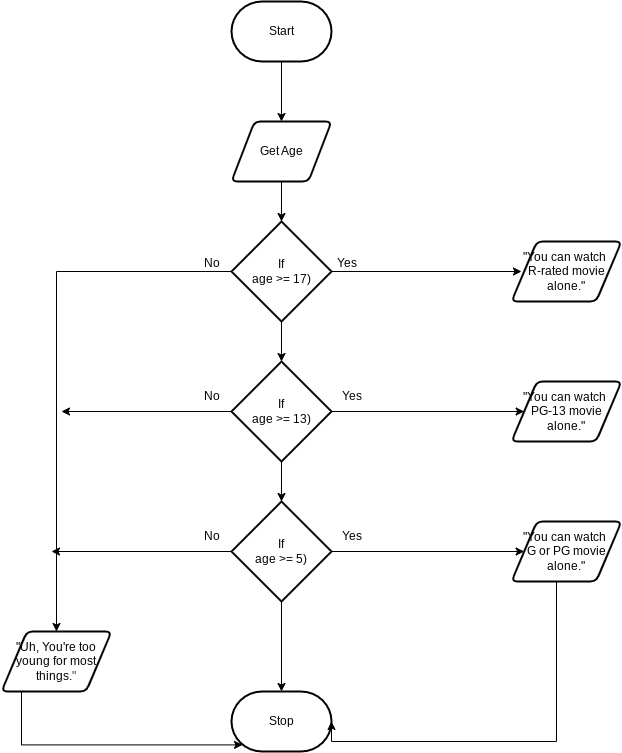

The diagram above was exported from draw.io. Its source (the exported page's mxGraphModel, read from the mxfile embedded in the PNG):
<mxGraphModel dx="835" dy="564" grid="1" gridSize="10" guides="1" tooltips="1" connect="1" arrows="1" fold="1" page="1" pageScale="1" pageWidth="850" pageHeight="1100" math="0" shadow="0">
  <root>
    <mxCell id="0" />
    <mxCell id="1" parent="0" />
    <mxCell id="6" style="edgeStyle=none;html=1;" edge="1" parent="1" source="2" target="5">
      <mxGeometry relative="1" as="geometry" />
    </mxCell>
    <mxCell id="2" value="Start" style="strokeWidth=2;html=1;shape=mxgraph.flowchart.terminator;whiteSpace=wrap;" parent="1" vertex="1">
      <mxGeometry x="390" y="320" width="100" height="60" as="geometry" />
    </mxCell>
    <mxCell id="3" value="Stop" style="strokeWidth=2;html=1;shape=mxgraph.flowchart.terminator;whiteSpace=wrap;" parent="1" vertex="1">
      <mxGeometry x="390" y="1010" width="100" height="60" as="geometry" />
    </mxCell>
    <mxCell id="5" value="Get Age" style="shape=parallelogram;html=1;strokeWidth=2;perimeter=parallelogramPerimeter;whiteSpace=wrap;rounded=1;arcSize=12;size=0.23;" vertex="1" parent="1">
      <mxGeometry x="390" y="440" width="100" height="60" as="geometry" />
    </mxCell>
    <mxCell id="9" style="edgeStyle=orthogonalEdgeStyle;html=1;rounded=0;curved=0;" edge="1" parent="1" source="7" target="29">
      <mxGeometry relative="1" as="geometry">
        <mxPoint x="230" y="920" as="targetPoint" />
      </mxGeometry>
    </mxCell>
    <mxCell id="11" style="edgeStyle=none;html=1;" edge="1" parent="1" source="7">
      <mxGeometry relative="1" as="geometry">
        <mxPoint x="680" y="590" as="targetPoint" />
      </mxGeometry>
    </mxCell>
    <mxCell id="7" value="If&lt;div&gt;age &amp;gt;= 17)&lt;/div&gt;" style="strokeWidth=2;html=1;shape=mxgraph.flowchart.decision;whiteSpace=wrap;" vertex="1" parent="1">
      <mxGeometry x="390" y="540" width="100" height="100" as="geometry" />
    </mxCell>
    <mxCell id="8" style="edgeStyle=none;html=1;entryX=0.5;entryY=0;entryDx=0;entryDy=0;entryPerimeter=0;" edge="1" parent="1" source="5" target="7">
      <mxGeometry relative="1" as="geometry" />
    </mxCell>
    <mxCell id="12" value="Yes" style="text;html=1;align=center;verticalAlign=middle;resizable=0;points=[];autosize=1;strokeColor=none;fillColor=none;" vertex="1" parent="1">
      <mxGeometry x="485" y="567" width="40" height="30" as="geometry" />
    </mxCell>
    <mxCell id="13" value="No" style="text;html=1;align=center;verticalAlign=middle;resizable=0;points=[];autosize=1;strokeColor=none;fillColor=none;" vertex="1" parent="1">
      <mxGeometry x="350" y="567" width="40" height="30" as="geometry" />
    </mxCell>
    <mxCell id="14" value="&quot;You can watch&amp;nbsp;&lt;div&gt;R-rated movie alone.&quot;&lt;/div&gt;" style="shape=parallelogram;html=1;strokeWidth=2;perimeter=parallelogramPerimeter;whiteSpace=wrap;rounded=1;arcSize=12;size=0.23;" vertex="1" parent="1">
      <mxGeometry x="670" y="560" width="110" height="60" as="geometry" />
    </mxCell>
    <mxCell id="19" style="edgeStyle=none;html=1;" edge="1" parent="1" source="15">
      <mxGeometry relative="1" as="geometry">
        <mxPoint x="220" y="730" as="targetPoint" />
      </mxGeometry>
    </mxCell>
    <mxCell id="24" style="edgeStyle=none;html=1;" edge="1" parent="1" source="15" target="21">
      <mxGeometry relative="1" as="geometry" />
    </mxCell>
    <mxCell id="15" value="If&lt;div&gt;age &amp;gt;= 13)&lt;/div&gt;" style="strokeWidth=2;html=1;shape=mxgraph.flowchart.decision;whiteSpace=wrap;" vertex="1" parent="1">
      <mxGeometry x="390" y="680" width="100" height="100" as="geometry" />
    </mxCell>
    <mxCell id="20" style="edgeStyle=none;html=1;" edge="1" parent="1" source="16">
      <mxGeometry relative="1" as="geometry">
        <mxPoint x="210" y="870" as="targetPoint" />
      </mxGeometry>
    </mxCell>
    <mxCell id="23" style="edgeStyle=none;html=1;" edge="1" parent="1" source="16" target="22">
      <mxGeometry relative="1" as="geometry" />
    </mxCell>
    <mxCell id="16" value="If&lt;div&gt;age &amp;gt;= 5)&lt;/div&gt;" style="strokeWidth=2;html=1;shape=mxgraph.flowchart.decision;whiteSpace=wrap;" vertex="1" parent="1">
      <mxGeometry x="390" y="820" width="100" height="100" as="geometry" />
    </mxCell>
    <mxCell id="17" style="edgeStyle=none;html=1;entryX=0.5;entryY=0;entryDx=0;entryDy=0;entryPerimeter=0;" edge="1" parent="1" source="7" target="15">
      <mxGeometry relative="1" as="geometry" />
    </mxCell>
    <mxCell id="18" style="edgeStyle=none;html=1;entryX=0.5;entryY=0;entryDx=0;entryDy=0;entryPerimeter=0;" edge="1" parent="1" source="15" target="16">
      <mxGeometry relative="1" as="geometry" />
    </mxCell>
    <mxCell id="21" value="&quot;You can watch&amp;nbsp;&lt;div&gt;PG-13 movie alone.&quot;&lt;/div&gt;" style="shape=parallelogram;html=1;strokeWidth=2;perimeter=parallelogramPerimeter;whiteSpace=wrap;rounded=1;arcSize=12;size=0.23;" vertex="1" parent="1">
      <mxGeometry x="670" y="700" width="110" height="60" as="geometry" />
    </mxCell>
    <mxCell id="32" style="edgeStyle=orthogonalEdgeStyle;html=1;rounded=0;entryX=1;entryY=0.333;entryDx=0;entryDy=0;entryPerimeter=0;" edge="1" parent="1">
      <mxGeometry relative="1" as="geometry">
        <mxPoint x="490" y="1039.98" as="targetPoint" />
        <mxPoint x="715" y="880.0008300395258" as="sourcePoint" />
        <Array as="points">
          <mxPoint x="715" y="1060" />
          <mxPoint x="490" y="1060" />
        </Array>
      </mxGeometry>
    </mxCell>
    <mxCell id="22" value="&quot;You can watch&amp;nbsp;&lt;div&gt;G or PG movie alone.&quot;&lt;/div&gt;" style="shape=parallelogram;html=1;strokeWidth=2;perimeter=parallelogramPerimeter;whiteSpace=wrap;rounded=1;arcSize=12;size=0.23;" vertex="1" parent="1">
      <mxGeometry x="670" y="840" width="110" height="60" as="geometry" />
    </mxCell>
    <mxCell id="25" value="Yes" style="text;html=1;align=center;verticalAlign=middle;resizable=0;points=[];autosize=1;strokeColor=none;fillColor=none;" vertex="1" parent="1">
      <mxGeometry x="490" y="700" width="40" height="30" as="geometry" />
    </mxCell>
    <mxCell id="26" value="Yes" style="text;html=1;align=center;verticalAlign=middle;resizable=0;points=[];autosize=1;strokeColor=none;fillColor=none;" vertex="1" parent="1">
      <mxGeometry x="490" y="840" width="40" height="30" as="geometry" />
    </mxCell>
    <mxCell id="27" value="No" style="text;html=1;align=center;verticalAlign=middle;resizable=0;points=[];autosize=1;strokeColor=none;fillColor=none;" vertex="1" parent="1">
      <mxGeometry x="350" y="700" width="40" height="30" as="geometry" />
    </mxCell>
    <mxCell id="28" value="No" style="text;html=1;align=center;verticalAlign=middle;resizable=0;points=[];autosize=1;strokeColor=none;fillColor=none;" vertex="1" parent="1">
      <mxGeometry x="350" y="840" width="40" height="30" as="geometry" />
    </mxCell>
    <mxCell id="29" value="&quot;Uh, You're too young for most things.&lt;span style=&quot;color: rgb(63, 63, 63); background-color: transparent;&quot;&gt;&quot;&lt;/span&gt;" style="shape=parallelogram;html=1;strokeWidth=2;perimeter=parallelogramPerimeter;whiteSpace=wrap;rounded=1;arcSize=12;size=0.23;" vertex="1" parent="1">
      <mxGeometry x="160" y="950" width="110" height="60" as="geometry" />
    </mxCell>
    <mxCell id="31" style="edgeStyle=none;html=1;entryX=0.5;entryY=0;entryDx=0;entryDy=0;entryPerimeter=0;" edge="1" parent="1" source="16" target="3">
      <mxGeometry relative="1" as="geometry" />
    </mxCell>
    <mxCell id="33" style="edgeStyle=orthogonalEdgeStyle;html=1;entryX=0.11;entryY=0.89;entryDx=0;entryDy=0;entryPerimeter=0;rounded=0;curved=0;" edge="1" parent="1" source="29" target="3">
      <mxGeometry relative="1" as="geometry">
        <Array as="points">
          <mxPoint x="180" y="1063" />
        </Array>
      </mxGeometry>
    </mxCell>
  </root>
</mxGraphModel>